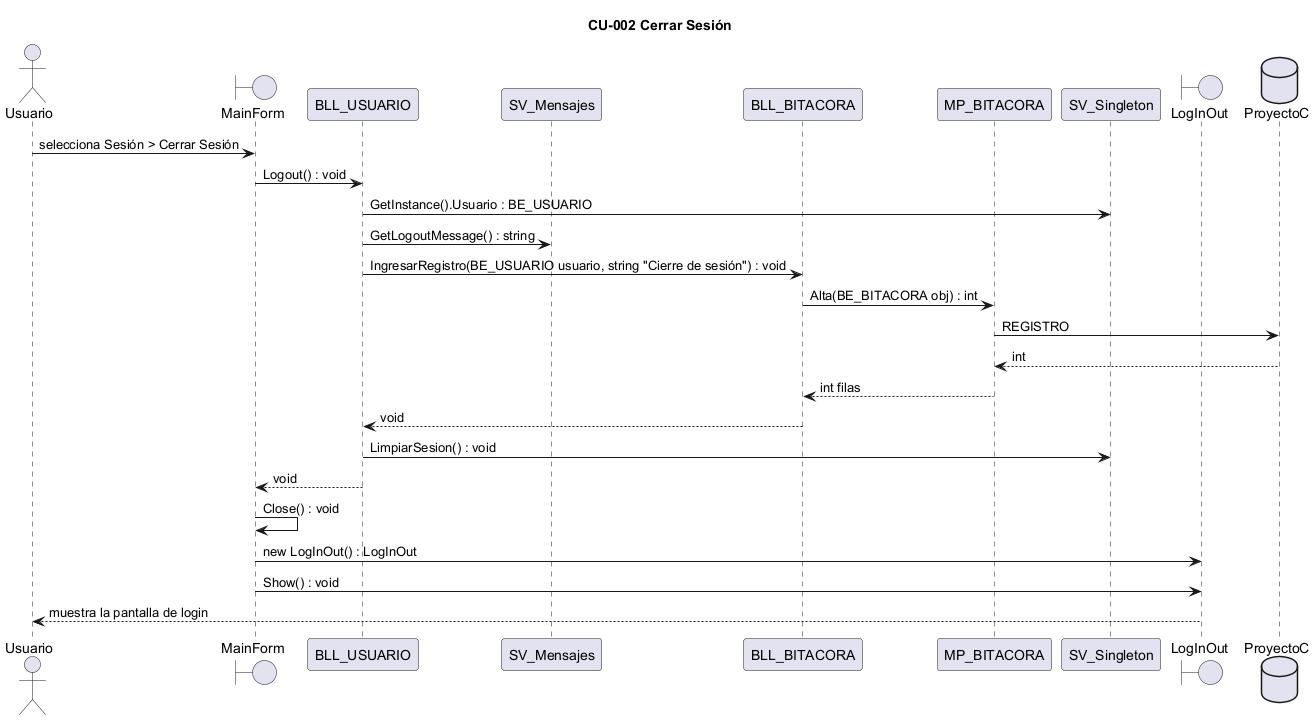

The diagram above was rendered by PlantUML. Its source (embedded in the PNG):
@startuml CU02_secuencia
title CU-002 Cerrar Sesión
actor "Usuario" as ACT
boundary MainForm
participant BLL_USUARIO
participant SV_Mensajes
participant BLL_BITACORA
participant MP_BITACORA
participant SV_Singleton
boundary LogInOut
database "ProyectoC" as BD

ACT -> MainForm : selecciona Sesión > Cerrar Sesión
MainForm -> BLL_USUARIO : Logout() : void
BLL_USUARIO -> SV_Singleton : GetInstance().Usuario : BE_USUARIO
BLL_USUARIO -> SV_Mensajes : GetLogoutMessage() : string
BLL_USUARIO -> BLL_BITACORA : IngresarRegistro(BE_USUARIO usuario, string "Cierre de sesión") : void
BLL_BITACORA -> MP_BITACORA : Alta(BE_BITACORA obj) : int
MP_BITACORA -> BD : REGISTRO
BD --> MP_BITACORA : int
MP_BITACORA --> BLL_BITACORA : int filas
BLL_BITACORA --> BLL_USUARIO : void
BLL_USUARIO -> SV_Singleton : LimpiarSesion() : void
BLL_USUARIO --> MainForm : void
MainForm -> MainForm : Close() : void
MainForm -> LogInOut : new LogInOut() : LogInOut
MainForm -> LogInOut : Show() : void
LogInOut --> ACT : muestra la pantalla de login
@enduml